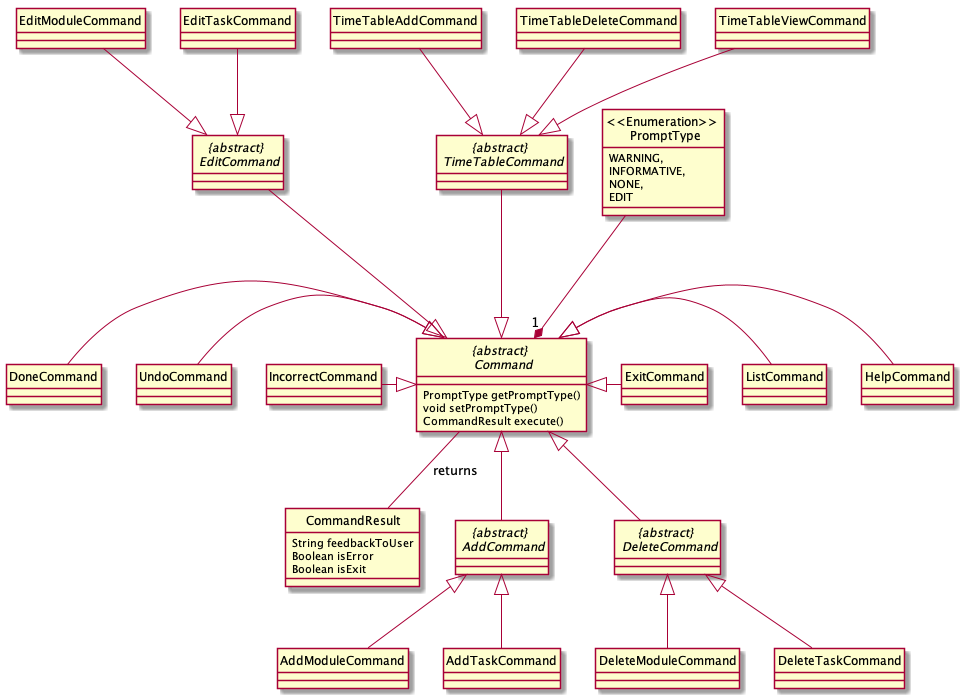

The diagram above was rendered by PlantUML. Its source (embedded in the PNG):
@startuml

hide circle
skinparam classAttributeIconSize 0

abstract class "{abstract} \n Command" {
    PromptType getPromptType()
    void setPromptType()
    CommandResult execute()
}

class CommandResult {
    String feedbackToUser
    Boolean isError
    Boolean isExit
}

abstract class "{abstract} \n AddCommand"
class AddModuleCommand
class AddTaskCommand

abstract class "{abstract} \n DeleteCommand"
class DeleteModuleCommand
class DeleteTaskCommand

abstract class "{abstract} \n EditCommand"
class EditModuleCommand
class EditTaskCommand

abstract class "{abstract} \n TimeTableCommand"
class TimeTableAddCommand
class TimeTableDeleteCommand
class TimeTableViewCommand

class DoneCommand
class UndoCommand
class HelpCommand
class ListCommand
class ExitCommand
class IncorrectCommand
enum "<<Enumeration>> \n PromptType" {
    WARNING,
    INFORMATIVE,
    NONE,
    EDIT
}

"{abstract} \n Command" <|- HelpCommand
"{abstract} \n Command" <|- ListCommand
"{abstract} \n Command" <|- ExitCommand
"{abstract} \n Command" <|-- "{abstract} \n DeleteCommand"
"{abstract} \n Command" <|-- "{abstract} \n AddCommand"
"{abstract} \n EditCommand" ---|> "{abstract} \n Command"
DoneCommand -|> "{abstract} \n Command"
UndoCommand -|> "{abstract} \n Command"
IncorrectCommand -|> "{abstract} \n Command"
"{abstract} \n TimeTableCommand" ---|> "{abstract} \n Command"

"<<Enumeration>> \n PromptType" ---* "1" "{abstract} \n Command"

"{abstract} \n Command" -- CommandResult : returns

"{abstract} \n AddCommand" <|-- AddModuleCommand
"{abstract} \n AddCommand" <|-- AddTaskCommand

"{abstract} \n DeleteCommand" <|-- DeleteModuleCommand
"{abstract} \n DeleteCommand" <|-- DeleteTaskCommand

EditModuleCommand --|> "{abstract} \n EditCommand"
EditTaskCommand --|> "{abstract} \n EditCommand"

TimeTableAddCommand --|> "{abstract} \n TimeTableCommand"
TimeTableDeleteCommand --|> "{abstract} \n TimeTableCommand"
TimeTableViewCommand --|> "{abstract} \n TimeTableCommand"

@enduml